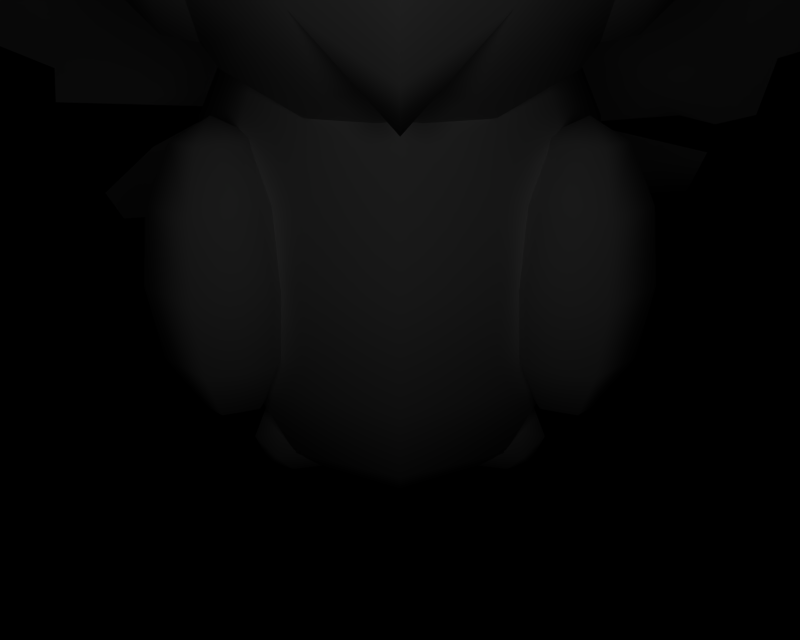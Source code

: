 # Source: BR_Shedinja.blend  (saved by Blender 2.66.1; exported with 4.5.12 LTS)
import bpy
from mathutils import Matrix  # noqa: F401  (used for matrix-valued properties, if any)

bpy.ops.wm.read_factory_settings(use_empty=True)
scene = bpy.context.scene
scene.name = '1'

# ---- collections
col_collection_1 = bpy.data.collections.new('Collection 1'); scene.collection.children.link(col_collection_1)

# ---- materials (node trees are filled in below, after node groups)
mat_mat_1 = bpy.data.materials.new('mat_1')
mat_mat_1.alpha_threshold = 0.0
mat_mat_1.specular_color = (0.5, 0.5, 0.5)
mat_mat_1.roughness = 0.5
mat_mat_0 = bpy.data.materials.new('mat_0')
mat_mat_0.alpha_threshold = 0.0
mat_mat_0.specular_color = (0.5, 0.5, 0.5)
mat_mat_0.roughness = 0.5
mat_mat_3 = bpy.data.materials.new('mat_3')
mat_mat_3.alpha_threshold = 0.0
mat_mat_3.specular_color = (0.5, 0.5, 0.5)
mat_mat_3.roughness = 0.5
mat_mat_2 = bpy.data.materials.new('mat_2')
mat_mat_2.alpha_threshold = 0.0
mat_mat_2.specular_color = (0.5, 0.5, 0.5)
mat_mat_2.roughness = 0.5
mat_mat_5 = bpy.data.materials.new('mat_5')
mat_mat_5.alpha_threshold = 0.0
mat_mat_5.specular_color = (0.5, 0.5, 0.5)
mat_mat_5.roughness = 0.5
mat_mat_4 = bpy.data.materials.new('mat_4')
mat_mat_4.alpha_threshold = 0.0
mat_mat_4.specular_color = (0.5, 0.5, 0.5)
mat_mat_4.roughness = 0.5

# ---- material node trees

# ---- cameras
cam_camera_001 = bpy.data.cameras.new('Camera.001')
cam_camera_001.passepartout_alpha = 0.2
cam_camera_001.clip_end = 100.0
cam_camera_001.lens = 35.0
cam_camera_001.sensor_width = 32.0
cam_camera_001.sensor_height = 18.0
cam_camera_001.show_passepartout = False
cam_camera_001.show_safe_areas = True
cam_camera_001.dof.focus_distance = 0.0
cam_camera_001.dof.aperture_fstop = 128.0

# ---- lights
light_lamp = bpy.data.lights.new('Lamp', 'POINT')
light_lamp.transmission_factor = 0.0
light_lamp.energy = 130.5
light_lamp.shadow_buffer_clip_start = 0.5
light_lamp.shadow_soft_size = 1.0
light_lamp.shadow_maximum_resolution = 0.006
light_lamp.use_absolute_resolution = True
light_lamp.cycles.use_multiple_importance_sampling = False

# ---- meshes
me_nukenin_mat_1 = bpy.data.meshes.new('nukenin_mat_1')
me_nukenin_mat_1.from_pydata([(-1.963, 6.667, 2.004), (-2.395, 5.94, 2.515), (-1.963, 6.156, 2.89), (-2.395, 6.235, 2.004), (-1.963, 6.156, 1.118), (-2.395, 5.94, 1.492), (-1.963, 5.133, 1.118), (-2.395, 5.349, 1.492), (-1.963, 4.621, 2.004), (-2.395, 5.054, 2.004), (-1.963, 5.133, 2.89), (-2.395, 5.349, 2.515), (2.395, 6.235, 2.004), (1.963, 6.156, 2.89), (2.395, 5.94, 2.515), (1.963, 6.667, 2.004), (2.395, 5.94, 1.492), (1.963, 6.156, 1.118), (2.395, 5.349, 1.492), (1.963, 5.133, 1.118), (2.395, 5.054, 2.004), (1.963, 4.621, 2.004), (2.395, 5.349, 2.515), (1.963, 5.133, 2.89), (-1.63, 5.641, 3.062), (-1.623, 5.115, 2.981), (-1.647, 4.802, 2.629), (-1.638, 4.56, 2.003), (-1.647, 4.802, 1.378), (-1.623, 5.115, 1.026), (-1.63, 5.641, 0.9451), (-1.623, 6.168, 1.026), (-1.647, 6.481, 1.378), (-1.638, 6.722, 2.003), (-1.647, 6.481, 2.629), (-1.623, 6.168, 2.981), (-2.553, 5.644, 2.004), (1.63, 5.641, 3.062), (1.623, 6.168, 2.981), (1.647, 6.481, 2.629), (1.638, 6.722, 2.003), (1.647, 6.481, 1.378), (1.623, 6.168, 1.026), (1.63, 5.641, 0.9451), (1.623, 5.115, 1.026), (1.647, 4.802, 1.378), (1.638, 4.56, 2.003), (1.647, 4.802, 2.629), (1.623, 5.115, 2.981), (2.553, 5.644, 2.004)], [], [(0, 1, 2), (0, 3, 1), (3, 0, 4), (4, 5, 3), (6, 5, 4), (6, 7, 5), (8, 7, 6), (8, 9, 7), (10, 9, 8), (10, 11, 9), (2, 11, 10), (2, 1, 11), (12, 13, 14), (12, 15, 13), (16, 15, 12), (16, 17, 15), (18, 17, 16), (18, 19, 17), (20, 19, 18), (20, 21, 19), (22, 21, 20), (22, 23, 21), (14, 23, 22), (14, 13, 23), (10, 24, 2), (10, 25, 24), (26, 25, 10), (10, 8, 26), (27, 26, 8), (8, 28, 27), (6, 28, 8), (6, 29, 28), (30, 29, 6), (6, 4, 30), (31, 30, 4), (4, 32, 31), (0, 32, 4), (0, 33, 32), (33, 0, 34), (0, 2, 34), (35, 34, 2), (2, 24, 35), (3, 36, 1), (3, 5, 36), (7, 36, 5), (7, 9, 36), (11, 36, 9), (11, 1, 36), (13, 37, 23), (13, 38, 37), (39, 38, 13), (13, 15, 39), (40, 39, 15), (15, 41, 40), (17, 41, 15), (17, 42, 41), (43, 42, 17), (17, 19, 43), (44, 43, 19), (19, 45, 44), (21, 45, 19), (21, 46, 45), (47, 46, 21), (21, 23, 47), (48, 47, 23), (23, 37, 48), (14, 49, 12), (14, 22, 49), (20, 49, 22), (20, 18, 49), (16, 49, 18), (16, 12, 49)])
me_nukenin_mat_1.polygons.foreach_set('use_smooth', [True] * 72)
_k = set([(24, 25), (24, 35), (25, 26), (26, 27), (27, 28), (28, 29), (29, 30), (30, 31), (31, 32), (32, 33), (33, 34), (34, 35), (37, 38), (37, 48), (38, 39), (39, 40), (40, 41), (41, 42), (42, 43), (43, 44), (44, 45), (45, 46), (46, 47), (47, 48)])
me_nukenin_mat_1.attributes.new('sharp_edge', 'BOOLEAN', 'EDGE').data.foreach_set('value', [ (min(e.vertices), max(e.vertices)) in _k for e in me_nukenin_mat_1.edges])
_uv = me_nukenin_mat_1.uv_layers.new(name='UVTex')
_uv.uv.foreach_set('vector', [0.5002, 0.9524, 0.716, 0.6316, 0.874, 0.7269, 0.5002, 0.9524, 0.5002, 0.7618, 0.716, 0.6316, 0.5002, 0.7618, 0.5002, 0.9524, 0.1264, 0.7269, 0.1264, 0.7269, 0.2844, 0.6316, 0.5002, 0.7618, 0.1264, 0.2759, 0.2844, 0.6316, 0.1264, 0.7269, 0.1264, 0.2759, 0.2844, 0.3712, 0.2844, 0.6316, 0.5002, 0.05037, 0.2844, 0.3712, 0.1264, 0.2759, 0.5002, 0.05037, 0.5002, 0.241, 0.2844, 0.3712, 0.874, 0.2759, 0.5002, 0.241, 0.5002, 0.05037, 0.874, 0.2759, 0.716, 0.3712, 0.5002, 0.241, 0.874, 0.7269, 0.716, 0.3712, 0.874, 0.2759, 0.874, 0.7269, 0.716, 0.6316, 0.716, 0.3712, 0.5002, 0.7618, 0.874, 0.7269, 0.716, 0.6316, 0.5002, 0.7618, 0.5002, 0.9524, 0.874, 0.7269, 0.2844, 0.6316, 0.5002, 0.9524, 0.5002, 0.7618, 0.2844, 0.6316, 0.1264, 0.7269, 0.5002, 0.9524, 0.2844, 0.3712, 0.1264, 0.7269, 0.2844, 0.6316, 0.2844, 0.3712, 0.1264, 0.2759, 0.1264, 0.7269, 0.5002, 0.241, 0.1264, 0.2759, 0.2844, 0.3712, 0.5002, 0.241, 0.5002, 0.05037, 0.1264, 0.2759, 0.716, 0.3712, 0.5002, 0.05037, 0.5002, 0.241, 0.716, 0.3712, 0.874, 0.2759, 0.5002, 0.05037, 0.716, 0.6316, 0.874, 0.2759, 0.716, 0.3712, 0.716, 0.6316, 0.874, 0.7269, 0.874, 0.2759, 0.874, 0.2759, 0.9442, 0.5067, 0.874, 0.7269, 0.874, 0.2759, 0.9282, 0.1253, 0.9442, 0.5067, 0.764, 0.1298, 0.9282, 0.1253, 0.874, 0.2759, 0.874, 0.2759, 0.5002, 0.05037, 0.764, 0.1298, 0.5, 0.02348, 0.764, 0.1298, 0.5002, 0.05037, 0.5002, 0.05037, 0.236, 0.1298, 0.5, 0.02348, 0.1264, 0.2759, 0.236, 0.1298, 0.5002, 0.05037, 0.1264, 0.2759, 0.08747, 0.2678, 0.236, 0.1298, 0.05348, 0.5, 0.08747, 0.2678, 0.1264, 0.2759, 0.1264, 0.2759, 0.1264, 0.7269, 0.05348, 0.5, 0.08747, 0.7323, 0.05348, 0.5, 0.1264, 0.7269, 0.1264, 0.7269, 0.236, 0.8703, 0.08747, 0.7323, 0.5002, 0.9524, 0.236, 0.8703, 0.1264, 0.7269, 0.5002, 0.9524, 0.5, 0.9766, 0.236, 0.8703, 0.5, 0.9766, 0.5002, 0.9524, 0.764, 0.8703, 0.5002, 0.9524, 0.874, 0.7269, 0.764, 0.8703, 0.9282, 0.8748, 0.764, 0.8703, 0.874, 0.7269, 0.874, 0.7269, 0.9442, 0.5067, 0.9282, 0.8748, 0.5002, 0.7618, 0.5002, 0.5014, 0.716, 0.6316, 0.5002, 0.7618, 0.2844, 0.6316, 0.5002, 0.5014, 0.2844, 0.3712, 0.5002, 0.5014, 0.2844, 0.6316, 0.2844, 0.3712, 0.5002, 0.241, 0.5002, 0.5014, 0.716, 0.3712, 0.5002, 0.5014, 0.5002, 0.241, 0.716, 0.3712, 0.716, 0.6316, 0.5002, 0.5014, 0.874, 0.7269, 0.9442, 0.5067, 0.874, 0.2759, 0.874, 0.7269, 0.9282, 0.8748, 0.9442, 0.5067, 0.764, 0.8703, 0.9282, 0.8748, 0.874, 0.7269, 0.874, 0.7269, 0.5002, 0.9524, 0.764, 0.8703, 0.5, 0.9766, 0.764, 0.8703, 0.5002, 0.9524, 0.5002, 0.9524, 0.236, 0.8703, 0.5, 0.9766, 0.1264, 0.7269, 0.236, 0.8703, 0.5002, 0.9524, 0.1264, 0.7269, 0.08747, 0.7323, 0.236, 0.8703, 0.05348, 0.5, 0.08747, 0.7323, 0.1264, 0.7269, 0.1264, 0.7269, 0.1264, 0.2759, 0.05348, 0.5, 0.08747, 0.2678, 0.05348, 0.5, 0.1264, 0.2759, 0.1264, 0.2759, 0.236, 0.1298, 0.08747, 0.2678, 0.5002, 0.05037, 0.236, 0.1298, 0.1264, 0.2759, 0.5002, 0.05037, 0.5, 0.02348, 0.236, 0.1298, 0.764, 0.1298, 0.5, 0.02348, 0.5002, 0.05037, 0.5002, 0.05037, 0.874, 0.2759, 0.764, 0.1298, 0.9282, 0.1253, 0.764, 0.1298, 0.874, 0.2759, 0.874, 0.2759, 0.9442, 0.5067, 0.9282, 0.1253, 0.716, 0.6316, 0.5002, 0.5014, 0.5002, 0.7618, 0.716, 0.6316, 0.716, 0.3712, 0.5002, 0.5014, 0.5002, 0.241, 0.5002, 0.5014, 0.716, 0.3712, 0.5002, 0.241, 0.2844, 0.3712, 0.5002, 0.5014, 0.2844, 0.6316, 0.5002, 0.5014, 0.2844, 0.3712, 0.2844, 0.6316, 0.5002, 0.7618, 0.5002, 0.5014])
me_nukenin_mat_1.materials.append(mat_mat_1)
me_nukenin_mat_1.use_remesh_preserve_volume = False
me_nukenin_mat_1.use_remesh_preserve_attributes = False
me_nukenin_mat_1.use_mirror_vertex_groups = False
me_nukenin_mat_1.update()
me_nukenin_mat_0 = bpy.data.meshes.new('nukenin_mat_0')
me_nukenin_mat_0.from_pydata([(-1.08, 5.649, -0.1305), (-1.996, 4.326, 0.4634), (-1.527, 5.21, 0.8562), (-1.411, 4.9, -0.8259), (-1.255, 5.74, -0.3349), (-1.421, 5.019, -1.093), (0.0, 3.515, 2.287), (-1.08, 4.771, 1.843), (-1.411, 3.753, 1.753), (0.0, 4.589, 2.252), (1.411, 3.753, 1.753), (1.08, 4.771, 1.843), (1.996, 4.326, 0.4634), (1.527, 5.21, 0.8562), (1.411, 4.9, -0.8259), (1.08, 5.649, -0.1305), (1.421, 5.019, -1.093), (1.255, 5.74, -0.3349), (0.0, 2.407, 1.974), (-1.527, 2.664, 1.396), (-2.16, 3.285, 0.0), (-1.527, 3.905, -1.396), (0.0, 1.432, 1.36), (-1.411, 1.669, 0.8259), (-1.996, 2.243, -0.4634), (-1.411, 2.816, -1.753), (0.0, 0.739, 0.5393), (-1.08, 0.9208, 0.1305), (-1.527, 1.36, -0.8562), (-1.08, 1.799, -1.843), (0.0, 3.054, -2.287), (0.0, 1.98, -2.252), (1.411, 2.816, -1.753), (1.08, 1.799, -1.843), (1.996, 2.243, -0.4634), (1.527, 1.36, -0.8562), (1.411, 1.669, 0.8259), (1.08, 0.9208, 0.1305), (0.0, 0.4337, -0.3635), (-0.5845, 0.5321, -0.5847), (-0.8266, 0.7696, -1.119), (-0.5845, 1.007, -1.653), (0.0, 1.106, -1.874), (0.5845, 1.007, -1.653), (0.8266, 0.7696, -1.119), (0.5845, 0.5321, -0.5847), (1.527, 2.664, 1.396), (2.16, 3.285, 0.0), (1.527, 3.905, -1.396), (-0.5845, 6.037, 0.5847), (-0.2922, 6.12, 0.3999), (0.0, 6.414, 0.1888), (0.5845, 6.037, 0.5847), (0.2922, 6.12, 0.3999), (0.0, 6.414, 0.1888), (1.14, 4.034, -1.685), (0.0, 3.47, -2.301), (-1.14, 4.034, -1.685), (0.0, 3.6, -2.144), (0.0, 0.5624, -1.211), (-1.161, 1.027, -0.5293), (-1.326, 0.8883, -0.3909), (-1.301, 1.139, -0.3761), (-1.015, 0.901, -0.6126), (-1.102, 0.6524, -0.4626), (-1.383, 0.7893, -0.1595), (-1.139, 0.7084, -0.136), (-1.27, 0.8543, 0.06309), (-0.9725, 0.8487, 0.03499), (-1.087, 0.9609, 0.1881), (-1.204, 1.159, 0.2655), (-1.494, 1.09, 0.1347), (-1.337, 1.462, 0.2817), (-1.364, 1.344, 0.002369), (-1.457, 1.034, -0.1918), (-1.353, 1.251, -0.223), (-0.7861, 0.6945, -0.6321), (-0.8041, 0.7125, -0.3453), (-0.8394, 0.7364, -0.1852), (1.353, 1.251, -0.223), (1.457, 1.034, -0.1918), (1.301, 1.139, -0.3761), (1.364, 1.344, 0.002369), (1.494, 1.09, 0.1347), (1.383, 0.7893, -0.1595), (1.27, 0.8543, 0.06309), (1.139, 0.7084, -0.136), (0.9725, 0.8487, 0.03499), (0.8394, 0.7364, -0.1852), (0.8041, 0.7125, -0.3453), (1.102, 0.6524, -0.4626), (0.7861, 0.6945, -0.6321), (1.015, 0.901, -0.6126), (1.326, 0.8883, -0.3909), (1.161, 1.027, -0.5293), (1.337, 1.462, 0.2817), (1.204, 1.159, 0.2655), (1.087, 0.9609, 0.1881)], [], [(0, 1, 2), (0, 3, 1), (3, 0, 4), (4, 5, 3), (6, 7, 8), (6, 9, 7), (10, 9, 6), (10, 11, 9), (12, 11, 10), (12, 13, 11), (14, 13, 12), (14, 15, 13), (16, 15, 14), (16, 17, 15), (8, 18, 6), (8, 19, 18), (1, 19, 8), (1, 20, 19), (3, 20, 1), (3, 21, 20), (19, 22, 18), (19, 23, 22), (20, 23, 19), (20, 24, 23), (21, 24, 20), (21, 25, 24), (23, 26, 22), (23, 27, 26), (24, 27, 23), (24, 28, 27), (25, 28, 24), (25, 29, 28), (30, 29, 25), (30, 31, 29), (32, 31, 30), (32, 33, 31), (34, 33, 32), (34, 35, 33), (36, 35, 34), (36, 37, 35), (22, 37, 36), (22, 26, 37), (27, 38, 26), (27, 39, 38), (28, 39, 27), (28, 40, 39), (29, 40, 28), (29, 41, 40), (31, 41, 29), (31, 42, 41), (33, 42, 31), (33, 43, 42), (35, 43, 33), (35, 44, 43), (37, 44, 35), (37, 45, 44), (26, 45, 37), (26, 38, 45), (8, 7, 2), (1, 8, 2), (18, 10, 6), (18, 46, 10), (22, 46, 18), (22, 36, 46), (47, 14, 12), (47, 48, 14), (34, 48, 47), (34, 32, 48), (46, 12, 10), (46, 47, 12), (36, 47, 46), (36, 34, 47), (49, 0, 2), (4, 0, 49), (4, 49, 50), (50, 51, 4), (15, 52, 13), (15, 17, 52), (53, 52, 17), (17, 54, 53), (48, 16, 14), (48, 55, 16), (32, 55, 48), (32, 56, 55), (30, 56, 32), (30, 25, 56), (57, 56, 25), (57, 58, 56), (55, 56, 58), (21, 57, 25), (21, 5, 57), (3, 5, 21), (39, 59, 38), (39, 40, 59), (41, 59, 40), (41, 42, 59), (43, 59, 42), (43, 44, 59), (45, 59, 44), (45, 38, 59), (60, 61, 62), (60, 63, 61), (64, 61, 63), (64, 65, 61), (66, 65, 64), (66, 67, 65), (68, 67, 66), (68, 69, 67), (70, 67, 69), (70, 71, 67), (72, 71, 70), (72, 73, 71), (74, 71, 73), (74, 65, 71), (61, 65, 74), (74, 62, 61), (75, 62, 74), (74, 73, 75), (71, 65, 67), (76, 64, 63), (76, 77, 64), (66, 64, 77), (77, 78, 66), (68, 66, 78), (79, 80, 81), (79, 82, 80), (83, 80, 82), (83, 84, 80), (85, 84, 83), (85, 86, 84), (87, 86, 85), (87, 88, 86), (89, 86, 88), (89, 90, 86), (91, 90, 89), (91, 92, 90), (93, 90, 92), (93, 84, 90), (80, 84, 93), (93, 81, 80), (94, 81, 93), (93, 92, 94), (90, 84, 86), (95, 83, 82), (95, 96, 83), (85, 83, 96), (96, 97, 85), (87, 85, 97)])
me_nukenin_mat_0.polygons.foreach_set('use_smooth', [True] * 148)
_k = set([(2, 7), (2, 49), (4, 5), (4, 51), (5, 57), (7, 9), (9, 11), (11, 13), (13, 52), (16, 17), (16, 55), (17, 54), (49, 50), (50, 51), (52, 53), (53, 54), (55, 58), (57, 58), (60, 62), (60, 63), (62, 75), (63, 76), (68, 69), (68, 78), (69, 70), (70, 72), (72, 73), (73, 75), (76, 77), (77, 78), (79, 81), (79, 82), (81, 94), (82, 95), (87, 88), (87, 97), (88, 89), (89, 91), (91, 92), (92, 94), (95, 96), (96, 97)])
me_nukenin_mat_0.attributes.new('sharp_edge', 'BOOLEAN', 'EDGE').data.foreach_set('value', [ (min(e.vertices), max(e.vertices)) in _k for e in me_nukenin_mat_0.edges])
_uv = me_nukenin_mat_0.uv_layers.new(name='UVTex')
_uv.uv.foreach_set('vector', [0.4976, 0.8719, 0.6207, 0.6509, 0.7021, 0.7986, 0.4976, 0.8719, 0.3534, 0.7468, 0.6207, 0.6509, 0.3534, 0.7468, 0.4976, 0.8719, 0.3927, 0.895, 0.3927, 0.895, 0.2615, 0.7415, 0.3534, 0.7468, 0.9986, 0.5153, 0.9067, 0.7252, 0.8879, 0.555, 0.9986, 0.5153, 0.9914, 0.6948, 0.9067, 0.7252, 0.8879, 0.555, 0.9914, 0.6948, 0.9986, 0.5153, 0.8879, 0.555, 0.9067, 0.7252, 0.9914, 0.6948, 0.6207, 0.6509, 0.9067, 0.7252, 0.8879, 0.555, 0.6207, 0.6509, 0.7021, 0.7986, 0.9067, 0.7252, 0.3534, 0.7468, 0.7021, 0.7986, 0.6207, 0.6509, 0.3534, 0.7468, 0.4976, 0.8719, 0.7021, 0.7986, 0.2615, 0.7415, 0.4976, 0.8719, 0.3534, 0.7468, 0.2615, 0.7415, 0.3927, 0.895, 0.4976, 0.8719, 0.8879, 0.555, 0.9337, 0.3299, 0.9986, 0.5153, 0.8879, 0.555, 0.8139, 0.3729, 0.9337, 0.3299, 0.6207, 0.6509, 0.8139, 0.3729, 0.8879, 0.555, 0.6207, 0.6509, 0.5246, 0.4767, 0.8139, 0.3729, 0.3534, 0.7468, 0.5246, 0.4767, 0.6207, 0.6509, 0.3534, 0.7468, 0.2354, 0.5805, 0.5246, 0.4767, 0.8139, 0.3729, 0.8065, 0.1669, 0.9337, 0.3299, 0.8139, 0.3729, 0.6958, 0.2066, 0.8065, 0.1669, 0.5246, 0.4767, 0.6958, 0.2066, 0.8139, 0.3729, 0.5246, 0.4767, 0.4286, 0.3025, 0.6958, 0.2066, 0.2354, 0.5805, 0.4286, 0.3025, 0.5246, 0.4767, 0.2354, 0.5805, 0.1613, 0.3984, 0.4286, 0.3025, 0.6958, 0.2066, 0.6364, 0.05105, 0.8065, 0.1669, 0.6958, 0.2066, 0.5517, 0.08145, 0.6364, 0.05105, 0.4286, 0.3025, 0.5517, 0.08145, 0.6958, 0.2066, 0.4286, 0.3025, 0.3471, 0.1548, 0.5517, 0.08145, 0.1613, 0.3984, 0.3471, 0.1548, 0.4286, 0.3025, 0.1613, 0.3984, 0.1426, 0.2282, 0.3471, 0.1548, 0.05062, 0.4381, 0.1426, 0.2282, 0.1613, 0.3984, 0.05062, 0.4381, 0.05786, 0.2586, 0.1426, 0.2282, 0.1613, 0.3984, 0.05786, 0.2586, 0.05062, 0.4381, 0.1613, 0.3984, 0.1426, 0.2282, 0.05786, 0.2586, 0.4286, 0.3025, 0.1426, 0.2282, 0.1613, 0.3984, 0.4286, 0.3025, 0.3471, 0.1548, 0.1426, 0.2282, 0.6958, 0.2066, 0.3471, 0.1548, 0.4286, 0.3025, 0.6958, 0.2066, 0.5517, 0.08145, 0.3471, 0.1548, 0.8065, 0.1669, 0.5517, 0.08145, 0.6958, 0.2066, 0.8065, 0.1669, 0.6364, 0.05105, 0.5517, 0.08145, 0.5517, 0.08145, 0.4493, 0.0, 0.6364, 0.05105, 0.5517, 0.08145, 0.4034, 0.01645, 0.4493, 0.0, 0.3471, 0.1548, 0.4034, 0.01645, 0.5517, 0.08145, 0.3471, 0.1548, 0.2927, 0.05617, 0.4034, 0.01645, 0.1426, 0.2282, 0.2927, 0.05617, 0.3471, 0.1548, 0.1426, 0.2282, 0.182, 0.09589, 0.2927, 0.05617, 0.05786, 0.2586, 0.182, 0.09589, 0.1426, 0.2282, 0.05786, 0.2586, 0.1362, 0.1123, 0.182, 0.09589, 0.1426, 0.2282, 0.1362, 0.1123, 0.05786, 0.2586, 0.1426, 0.2282, 0.182, 0.09589, 0.1362, 0.1123, 0.3471, 0.1548, 0.182, 0.09589, 0.1426, 0.2282, 0.3471, 0.1548, 0.2927, 0.05617, 0.182, 0.09589, 0.5517, 0.08145, 0.2927, 0.05617, 0.3471, 0.1548, 0.5517, 0.08145, 0.4034, 0.01645, 0.2927, 0.05617, 0.6364, 0.05105, 0.4034, 0.01645, 0.5517, 0.08145, 0.6364, 0.05105, 0.4493, 0.0, 0.4034, 0.01645, 0.8879, 0.555, 0.9067, 0.7252, 0.7021, 0.7986, 0.6207, 0.6509, 0.8879, 0.555, 0.7021, 0.7986, 0.9337, 0.3299, 0.8879, 0.555, 0.9986, 0.5153, 0.9337, 0.3299, 0.8139, 0.3729, 0.8879, 0.555, 0.8065, 0.1669, 0.8139, 0.3729, 0.9337, 0.3299, 0.8065, 0.1669, 0.6958, 0.2066, 0.8139, 0.3729, 0.5246, 0.4767, 0.3534, 0.7468, 0.6207, 0.6509, 0.5246, 0.4767, 0.2354, 0.5805, 0.3534, 0.7468, 0.4286, 0.3025, 0.2354, 0.5805, 0.5246, 0.4767, 0.4286, 0.3025, 0.1613, 0.3984, 0.2354, 0.5805, 0.8139, 0.3729, 0.6207, 0.6509, 0.8879, 0.555, 0.8139, 0.3729, 0.5246, 0.4767, 0.6207, 0.6509, 0.6958, 0.2066, 0.5246, 0.4767, 0.8139, 0.3729, 0.6958, 0.2066, 0.4286, 0.3025, 0.5246, 0.4767, 0.6458, 0.9369, 0.4976, 0.8719, 0.7021, 0.7986, 0.3927, 0.895, 0.4976, 0.8719, 0.6458, 0.9369, 0.6075, 0.9507, 0.3927, 0.895, 0.6458, 0.9369, 0.6075, 0.9507, 0.5638, 1.0, 0.3927, 0.895, 0.4976, 0.8719, 0.6458, 0.9369, 0.7021, 0.7986, 0.4976, 0.8719, 0.3927, 0.895, 0.6458, 0.9369, 0.6075, 0.9507, 0.6458, 0.9369, 0.3927, 0.895, 0.3927, 0.895, 0.5638, 1.0, 0.6075, 0.9507, 0.2354, 0.5805, 0.2615, 0.7415, 0.3534, 0.7468, 0.2354, 0.5805, 0.1754, 0.602, 0.2615, 0.7415, 0.1613, 0.3984, 0.1754, 0.602, 0.2354, 0.5805, 0.1613, 0.3984, 0.04757, 0.5076, 0.1754, 0.602, 0.05062, 0.4381, 0.04757, 0.5076, 0.1613, 0.3984, 0.05062, 0.4381, 0.1613, 0.3984, 0.04757, 0.5076, 0.1754, 0.602, 0.04757, 0.5076, 0.1613, 0.3984, 0.1754, 0.602, 0.03595, 0.5478, 0.04757, 0.5076, 0.1754, 0.602, 0.04757, 0.5076, 0.03595, 0.5478, 0.2354, 0.5805, 0.1754, 0.602, 0.1613, 0.3984, 0.2354, 0.5805, 0.2615, 0.7415, 0.1754, 0.602, 0.3534, 0.7468, 0.2615, 0.7415, 0.2354, 0.5805, 0.4034, 0.01645, 0.2736, 0.02152, 0.4493, 0.0, 0.4034, 0.01645, 0.2927, 0.05617, 0.2736, 0.02152, 0.182, 0.09589, 0.2736, 0.02152, 0.2927, 0.05617, 0.182, 0.09589, 0.1362, 0.1123, 0.2736, 0.02152, 0.182, 0.09589, 0.2736, 0.02152, 0.1362, 0.1123, 0.182, 0.09589, 0.2927, 0.05617, 0.2736, 0.02152, 0.4034, 0.01645, 0.2736, 0.02152, 0.2927, 0.05617, 0.4034, 0.01645, 0.4493, 0.0, 0.2736, 0.02152, 0.4149, 0.09912, 0.4436, 0.076, 0.4467, 0.1179, 0.4149, 0.09912, 0.3976, 0.07814, 0.4436, 0.076, 0.4287, 0.03657, 0.4436, 0.076, 0.3976, 0.07814, 0.4287, 0.03657, 0.4916, 0.05946, 0.4436, 0.076, 0.4964, 0.04593, 0.4916, 0.05946, 0.4287, 0.03657, 0.4964, 0.04593, 0.5377, 0.07033, 0.4916, 0.05946, 0.5319, 0.06938, 0.5377, 0.07033, 0.4964, 0.04593, 0.5319, 0.06938, 0.5636, 0.08815, 0.5377, 0.07033, 0.5797, 0.1212, 0.5377, 0.07033, 0.5636, 0.08815, 0.5797, 0.1212, 0.5526, 0.1098, 0.5377, 0.07033, 0.583, 0.1719, 0.5526, 0.1098, 0.5797, 0.1212, 0.583, 0.1719, 0.5251, 0.1523, 0.5526, 0.1098, 0.4849, 0.1004, 0.5526, 0.1098, 0.5251, 0.1523, 0.4849, 0.1004, 0.4916, 0.05946, 0.5526, 0.1098, 0.4436, 0.076, 0.4916, 0.05946, 0.4849, 0.1004, 0.4849, 0.1004, 0.4467, 0.1179, 0.4436, 0.076, 0.4784, 0.1367, 0.4467, 0.1179, 0.4849, 0.1004, 0.4849, 0.1004, 0.5251, 0.1523, 0.4784, 0.1367, 0.5526, 0.1098, 0.4916, 0.05946, 0.5377, 0.07033, 0.3936, 0.04361, 0.4287, 0.03657, 0.3976, 0.07814, 0.3936, 0.04361, 0.453, 0.04661, 0.4287, 0.03657, 0.4964, 0.04593, 0.4287, 0.03657, 0.453, 0.04661, 0.453, 0.04661, 0.5001, 0.05062, 0.4964, 0.04593, 0.5319, 0.06938, 0.4964, 0.04593, 0.5001, 0.05062, 0.4784, 0.1367, 0.4849, 0.1004, 0.4467, 0.1179, 0.4784, 0.1367, 0.5251, 0.1523, 0.4849, 0.1004, 0.5526, 0.1098, 0.4849, 0.1004, 0.5251, 0.1523, 0.5526, 0.1098, 0.4916, 0.05946, 0.4849, 0.1004, 0.5377, 0.07033, 0.4916, 0.05946, 0.5526, 0.1098, 0.5377, 0.07033, 0.4964, 0.04593, 0.4916, 0.05946, 0.5319, 0.06938, 0.4964, 0.04593, 0.5377, 0.07033, 0.5319, 0.06938, 0.5001, 0.05062, 0.4964, 0.04593, 0.453, 0.04661, 0.4964, 0.04593, 0.5001, 0.05062, 0.453, 0.04661, 0.4287, 0.03657, 0.4964, 0.04593, 0.3936, 0.04361, 0.4287, 0.03657, 0.453, 0.04661, 0.3936, 0.04361, 0.3976, 0.07814, 0.4287, 0.03657, 0.4436, 0.076, 0.4287, 0.03657, 0.3976, 0.07814, 0.4436, 0.076, 0.4916, 0.05946, 0.4287, 0.03657, 0.4849, 0.1004, 0.4916, 0.05946, 0.4436, 0.076, 0.4436, 0.076, 0.4467, 0.1179, 0.4849, 0.1004, 0.4149, 0.09912, 0.4467, 0.1179, 0.4436, 0.076, 0.4436, 0.076, 0.3976, 0.07814, 0.4149, 0.09912, 0.4287, 0.03657, 0.4916, 0.05946, 0.4964, 0.04593, 0.583, 0.1719, 0.5526, 0.1098, 0.5251, 0.1523, 0.583, 0.1719, 0.5797, 0.1212, 0.5526, 0.1098, 0.5377, 0.07033, 0.5526, 0.1098, 0.5797, 0.1212, 0.5797, 0.1212, 0.5636, 0.08815, 0.5377, 0.07033, 0.5319, 0.06938, 0.5377, 0.07033, 0.5636, 0.08815])
me_nukenin_mat_0.materials.append(mat_mat_0)
me_nukenin_mat_0.use_remesh_preserve_volume = False
me_nukenin_mat_0.use_remesh_preserve_attributes = False
me_nukenin_mat_0.use_mirror_vertex_groups = False
me_nukenin_mat_0.update()
me_nukenin_mat_3 = bpy.data.meshes.new('nukenin_mat_3')
me_nukenin_mat_3.from_pydata([(-0.702, 4.939, 3.802), (-1.447, 5.641, 3.48), (-1.337, 4.939, 3.371), (-0.7598, 5.641, 3.944), (0.0, 4.939, 4.153), (0.0, 5.641, 4.243), (-1.337, 6.344, 3.371), (-0.702, 6.344, 3.802), (0.0, 6.344, 4.082), (-1.023, 6.939, 3.059), (-0.5373, 6.939, 3.399), (0.0, 6.939, 3.623), (-1.364, 6.344, 0.6997), (-0.7827, 5.641, 0.1978), (-1.477, 5.641, 0.5923), (-0.7231, 6.344, 0.3352), (-1.044, 6.939, 1.006), (-0.5535, 6.939, 0.7267), (0.0, 6.344, 0.1597), (0.0, 6.939, 0.5923), (0.0, 5.641, 0.007736), (1.447, 5.641, 3.48), (0.702, 4.939, 3.802), (1.337, 4.939, 3.371), (0.7598, 5.641, 3.944), (1.337, 6.344, 3.371), (0.702, 6.344, 3.802), (1.023, 6.939, 3.059), (0.5373, 6.939, 3.399), (0.0, 6.344, 4.082), (0.0, 6.939, 3.623), (0.0, 5.641, 4.243), (0.0, 4.939, 4.153), (0.7827, 5.641, 0.1978), (1.364, 6.344, 0.6997), (1.477, 5.641, 0.5923), (0.7231, 6.344, 0.3352), (1.044, 6.939, 1.006), (0.5535, 6.939, 0.7267), (0.0, 7.337, 2.878), (-0.6421, 7.337, 2.544), (-0.4555, 7.444, 2.003), (0.0, 7.477, 2.003), (0.4555, 7.444, 2.003), (0.0, 7.337, 1.24), (0.6421, 7.337, 1.463), (1.237, 7.198, 2.003), (1.477, 6.939, 2.003), (1.638, 6.722, 2.003), (1.647, 6.481, 2.629), (1.623, 6.168, 2.981), (1.63, 5.641, 3.062), (1.623, 5.115, 2.981), (1.647, 4.802, 2.629), (1.023, 4.343, 3.059), (0.7532, 4.343, 3.399), (0.5539, 3.946, 2.592), (0.0, 3.946, 2.878), (0.0, 3.806, 2.003), (-0.5539, 3.946, 2.592), (-0.7993, 3.946, 2.003), (-1.477, 4.343, 2.003), (-1.044, 4.343, 1.006), (-1.638, 4.56, 2.003), (-1.647, 4.802, 1.378), (-1.364, 5.201, 0.6997), (-1.623, 5.115, 1.026), (-1.63, 5.641, 0.9451), (-1.623, 6.168, 1.026), (-1.647, 6.481, 1.378), (-1.638, 6.722, 2.003), (-1.477, 6.939, 2.003), (-1.237, 7.198, 2.003), (-0.6421, 7.337, 1.463), (0.6421, 7.337, 2.544), (-1.647, 6.481, 2.629), (-1.623, 6.168, 2.981), (-1.63, 5.641, 3.062), (-1.623, 5.115, 2.981), (-1.647, 4.802, 2.629), (-1.023, 4.343, 3.059), (-0.7532, 4.343, 3.399), (0.001314, 3.591, 2.951), (0.001314, 3.825, 3.426), (0.001314, 4.334, 3.8), (0.001314, 3.591, 2.951), (0.001314, 3.825, 3.426), (0.001314, 4.334, 3.8), (0.7993, 3.946, 2.003), (1.477, 4.343, 2.003), (1.044, 4.343, 1.006), (1.638, 4.56, 2.003), (1.647, 4.802, 1.378), (1.364, 5.201, 0.6997), (1.623, 5.115, 1.026), (1.63, 5.641, 0.9451), (1.623, 6.168, 1.026), (1.647, 6.481, 1.378)], [], [(0, 1, 2), (0, 3, 1), (3, 0, 4), (4, 5, 3), (3, 6, 1), (3, 7, 6), (5, 7, 3), (5, 8, 7), (7, 9, 6), (7, 10, 9), (8, 10, 7), (8, 11, 10), (12, 13, 14), (12, 15, 13), (16, 15, 12), (16, 17, 15), (18, 17, 19), (18, 15, 17), (20, 15, 18), (20, 13, 15), (21, 22, 23), (21, 24, 22), (25, 24, 21), (25, 26, 24), (27, 26, 25), (27, 28, 26), (29, 28, 30), (29, 26, 28), (31, 26, 29), (31, 24, 26), (32, 24, 31), (32, 22, 24), (33, 34, 35), (33, 36, 34), (20, 36, 33), (20, 18, 36), (36, 37, 34), (36, 38, 37), (18, 38, 36), (18, 19, 38), (39, 10, 11), (39, 40, 10), (41, 40, 39), (39, 42, 41), (43, 42, 39), (43, 44, 42), (45, 44, 43), (45, 38, 44), (37, 38, 45), (45, 46, 37), (47, 37, 46), (47, 48, 37), (27, 48, 47), (27, 49, 48), (25, 49, 27), (25, 50, 49), (21, 50, 25), (21, 51, 50), (52, 51, 21), (21, 23, 52), (53, 52, 23), (23, 54, 53), (55, 54, 23), (55, 56, 54), (57, 56, 55), (57, 58, 56), (59, 58, 57), (59, 60, 58), (61, 60, 59), (61, 62, 60), (63, 62, 61), (63, 64, 62), (65, 62, 64), (64, 66, 65), (67, 65, 66), (67, 14, 65), (12, 14, 67), (67, 68, 12), (69, 12, 68), (69, 16, 12), (70, 16, 69), (70, 71, 16), (9, 71, 70), (9, 72, 71), (40, 72, 9), (9, 10, 40), (65, 14, 13), (72, 16, 71), (72, 73, 16), (17, 16, 73), (73, 44, 17), (41, 44, 73), (41, 42, 44), (46, 27, 47), (46, 74, 27), (28, 27, 74), (74, 39, 28), (43, 39, 74), (39, 30, 28), (44, 19, 17), (44, 38, 19), (75, 9, 70), (75, 6, 9), (76, 6, 75), (76, 1, 6), (77, 1, 76), (77, 78, 1), (2, 1, 78), (78, 79, 2), (80, 2, 79), (80, 81, 2), (59, 81, 80), (59, 57, 81), (82, 81, 57), (82, 83, 81), (0, 81, 83), (0, 2, 81), (80, 61, 59), (80, 63, 61), (79, 63, 80), (84, 0, 83), (4, 0, 84), (55, 85, 57), (55, 86, 85), (22, 86, 55), (22, 87, 86), (32, 87, 22), (23, 22, 55), (88, 56, 58), (88, 89, 56), (90, 89, 88), (90, 91, 89), (92, 91, 90), (90, 93, 92), (94, 92, 93), (93, 95, 94), (35, 95, 93), (35, 34, 95), (96, 95, 34), (34, 97, 96), (37, 97, 34), (37, 48, 97), (33, 35, 93), (89, 54, 56), (89, 91, 54), (53, 54, 91)])
me_nukenin_mat_3.polygons.foreach_set('use_smooth', [True] * 146)
_k = set([(4, 5), (4, 84), (5, 8), (8, 11), (11, 39), (13, 20), (13, 65), (20, 33), (29, 30), (29, 31), (30, 39), (31, 32), (32, 87), (33, 93), (40, 41), (40, 72), (41, 73), (43, 45), (43, 74), (45, 46), (46, 74), (48, 49), (48, 97), (49, 50), (50, 51), (51, 52), (52, 53), (53, 91), (57, 82), (57, 85), (58, 60), (58, 88), (60, 62), (62, 65), (63, 64), (63, 79), (64, 66), (66, 67), (67, 68), (68, 69), (69, 70), (70, 75), (72, 73), (75, 76), (76, 77), (77, 78), (78, 79), (82, 83), (83, 84), (85, 86), (86, 87), (88, 90), (90, 93), (91, 92), (92, 94), (94, 95), (95, 96), (96, 97)])
me_nukenin_mat_3.attributes.new('sharp_edge', 'BOOLEAN', 'EDGE').data.foreach_set('value', [ (min(e.vertices), max(e.vertices)) in _k for e in me_nukenin_mat_3.edges])
_uv = me_nukenin_mat_3.uv_layers.new(name='UVTex')
_uv.uv.foreach_set('vector', [-2.065, 0.1704, -4.794, 0.4569, -4.391, 0.1704, -2.065, 0.1704, -2.277, 0.4569, -4.794, 0.4569, -2.277, 0.4569, -2.065, 0.1704, 0.5061, 0.1704, 0.5061, 0.1704, 0.5061, 0.4569, -2.277, 0.4569, -2.277, 0.4569, -4.391, 0.7435, -4.794, 0.4569, -2.277, 0.4569, -2.065, 0.7435, -4.391, 0.7435, 0.5061, 0.4569, -2.065, 0.7435, -2.277, 0.4569, 0.5061, 0.4569, 0.5061, 0.7435, -2.065, 0.7435, -2.065, 0.7435, -3.242, 0.9864, -4.391, 0.7435, -2.065, 0.7435, -1.462, 0.9864, -3.242, 0.9864, 0.5061, 0.7435, -1.462, 0.9864, -2.065, 0.7435, 0.5061, 0.7435, 0.5061, 0.9864, -1.462, 0.9864, -4.491, 0.7435, -2.361, 0.4569, -4.903, 0.4569, -4.491, 0.7435, -2.142, 0.7435, -2.361, 0.4569, -3.318, 0.9864, -2.142, 0.7435, -4.491, 0.7435, -3.318, 0.9864, -1.521, 0.9864, -2.142, 0.7435, 0.5061, 0.7435, -1.521, 0.9864, 0.5061, 0.9864, 0.5061, 0.7435, -2.142, 0.7435, -1.521, 0.9864, 0.5061, 0.4569, -2.142, 0.7435, 0.5061, 0.7435, 0.5061, 0.4569, -2.361, 0.4569, -2.142, 0.7435, 5.807, 0.4569, 3.077, 0.1704, 5.403, 0.1704, 5.807, 0.4569, 3.289, 0.4569, 3.077, 0.1704, 5.403, 0.7435, 3.289, 0.4569, 5.807, 0.4569, 5.403, 0.7435, 3.077, 0.7435, 3.289, 0.4569, 4.254, 0.9864, 3.077, 0.7435, 5.403, 0.7435, 4.254, 0.9864, 2.474, 0.9864, 3.077, 0.7435, 0.5061, 0.7435, 2.474, 0.9864, 0.5061, 0.9864, 0.5061, 0.7435, 3.077, 0.7435, 2.474, 0.9864, 0.5061, 0.4569, 3.077, 0.7435, 0.5061, 0.7435, 0.5061, 0.4569, 3.289, 0.4569, 3.077, 0.7435, 0.5061, 0.1704, 3.289, 0.4569, 0.5061, 0.4569, 0.5061, 0.1704, 3.077, 0.1704, 3.289, 0.4569, 3.373, 0.4569, 5.503, 0.7435, 5.915, 0.4569, 3.373, 0.4569, 3.155, 0.7435, 5.503, 0.7435, 0.5061, 0.4569, 3.155, 0.7435, 3.373, 0.4569, 0.5061, 0.4569, 0.5061, 0.7435, 3.155, 0.7435, 3.155, 0.7435, 4.331, 0.9864, 5.503, 0.7435, 3.155, 0.7435, 2.533, 0.9864, 4.331, 0.9864, 0.5061, 0.7435, 2.533, 0.9864, 3.155, 0.7435, 0.5061, 0.7435, 0.5061, 0.9864, 2.533, 0.9864, 0.5061, 1.149, -1.462, 0.9864, 0.5061, 0.9864, 0.5061, 1.149, -1.846, 1.149, -1.462, 0.9864, -1.162, 1.193, -1.846, 1.149, 0.5061, 1.149, 0.5061, 1.149, 0.5061, 1.206, -1.162, 1.193, 2.174, 1.193, 0.5061, 1.206, 0.5061, 1.149, 2.174, 1.193, 0.5061, 1.149, 0.5061, 1.206, 2.858, 1.149, 0.5061, 1.149, 2.174, 1.193, 2.858, 1.149, 2.533, 0.9864, 0.5061, 1.149, 4.331, 0.9864, 2.533, 0.9864, 2.858, 1.149, 2.858, 1.149, 5.035, 1.092, 4.331, 0.9864, 5.915, 0.9864, 4.331, 0.9864, 5.035, 1.092, 5.915, 0.9864, 6.504, 0.898, 4.331, 0.9864, 4.254, 0.9864, 6.504, 0.898, 5.915, 0.9864, 4.254, 0.9864, 6.538, 0.7995, 6.504, 0.898, 5.403, 0.7435, 6.538, 0.7995, 4.254, 0.9864, 5.403, 0.7435, 6.449, 0.6719, 6.538, 0.7995, 5.807, 0.4569, 6.449, 0.6719, 5.403, 0.7435, 5.807, 0.4569, 6.475, 0.4569, 6.449, 0.6719, 6.449, 0.242, 6.475, 0.4569, 5.807, 0.4569, 5.807, 0.4569, 5.403, 0.1704, 6.449, 0.242, 6.538, 0.1143, 6.449, 0.242, 5.403, 0.1704, 5.403, 0.1704, 4.254, -0.07259, 6.538, 0.1143, 3.265, -0.07259, 4.254, -0.07259, 5.403, 0.1704, 3.265, -0.07259, 2.535, -0.2349, 4.254, -0.07259, 0.5061, -0.2349, 2.535, -0.2349, 3.265, -0.07259, 0.5061, -0.2349, 0.5061, -0.2919, 2.535, -0.2349, -1.522, -0.2349, 0.5061, -0.2919, 0.5061, -0.2349, -1.522, -0.2349, -2.421, -0.2349, 0.5061, -0.2919, -4.903, -0.07259, -2.421, -0.2349, -1.522, -0.2349, -4.903, -0.07259, -3.318, -0.07259, -2.421, -0.2349, -5.492, 0.0159, -3.318, -0.07259, -4.903, -0.07259, -5.492, 0.0159, -5.526, 0.1143, -3.318, -0.07259, -4.491, 0.2771, -3.318, -0.07259, -5.526, 0.1143, -5.526, 0.1143, -5.437, 0.242, -4.491, 0.2771, -5.463, 0.4569, -4.491, 0.2771, -5.437, 0.242, -5.463, 0.4569, -4.903, 0.4569, -4.491, 0.2771, -4.491, 0.7435, -4.903, 0.4569, -5.463, 0.4569, -5.463, 0.4569, -5.437, 0.6719, -4.491, 0.7435, -5.526, 0.7995, -4.491, 0.7435, -5.437, 0.6719, -5.526, 0.7995, -3.318, 0.9864, -4.491, 0.7435, -5.492, 0.898, -3.318, 0.9864, -5.526, 0.7995, -5.492, 0.898, -4.903, 0.9864, -3.318, 0.9864, -3.242, 0.9864, -4.903, 0.9864, -5.492, 0.898, -3.242, 0.9864, -4.023, 1.092, -4.903, 0.9864, -1.846, 1.149, -4.023, 1.092, -3.242, 0.9864, -3.242, 0.9864, -1.462, 0.9864, -1.846, 1.149, -4.491, 0.2771, -4.903, 0.4569, -2.361, 0.4569, -4.023, 1.092, -3.318, 0.9864, -4.903, 0.9864, -4.023, 1.092, -1.846, 1.149, -3.318, 0.9864, -1.521, 0.9864, -3.318, 0.9864, -1.846, 1.149, -1.846, 1.149, 0.5061, 1.149, -1.521, 0.9864, -1.162, 1.193, 0.5061, 1.149, -1.846, 1.149, -1.162, 1.193, 0.5061, 1.206, 0.5061, 1.149, 5.035, 1.092, 4.254, 0.9864, 5.915, 0.9864, 5.035, 1.092, 2.858, 1.149, 4.254, 0.9864, 2.474, 0.9864, 4.254, 0.9864, 2.858, 1.149, 2.858, 1.149, 0.5061, 1.149, 2.474, 0.9864, 2.174, 1.193, 0.5061, 1.149, 2.858, 1.149, 0.5061, 1.149, 0.5061, 0.9864, 2.474, 0.9864, 0.5061, 1.149, 0.5061, 0.9864, -1.521, 0.9864, 0.5061, 1.149, 2.533, 0.9864, 0.5061, 0.9864, -5.526, 0.7995, -3.242, 0.9864, -5.492, 0.898, -5.526, 0.7995, -4.391, 0.7435, -3.242, 0.9864, -5.437, 0.6719, -4.391, 0.7435, -5.526, 0.7995, -5.437, 0.6719, -4.794, 0.4569, -4.391, 0.7435, -5.463, 0.4569, -4.794, 0.4569, -5.437, 0.6719, -5.463, 0.4569, -5.437, 0.242, -4.794, 0.4569, -4.391, 0.1704, -4.794, 0.4569, -5.437, 0.242, -5.437, 0.242, -5.526, 0.1143, -4.391, 0.1704, -3.242, -0.07259, -4.391, 0.1704, -5.526, 0.1143, -3.242, -0.07259, -2.252, -0.07259, -4.391, 0.1704, -1.522, -0.2349, -2.252, -0.07259, -3.242, -0.07259, -1.522, -0.2349, 0.5061, -0.2349, -2.252, -0.07259, 0.5109, -0.3795, -2.252, -0.07259, 0.5061, -0.2349, 0.5109, -0.3795, 0.5109, -0.2842, -2.252, -0.07259, -2.065, 0.1704, -2.252, -0.07259, 0.5109, -0.2842, -2.065, 0.1704, -4.391, 0.1704, -2.252, -0.07259, -3.242, -0.07259, -4.903, -0.07259, -1.522, -0.2349, -3.242, -0.07259, -5.492, 0.0159, -4.903, -0.07259, -5.526, 0.1143, -5.492, 0.0159, -3.242, -0.07259, 0.5109, -0.07629, -2.065, 0.1704, 0.5109, -0.2842, 0.5061, 0.1704, -2.065, 0.1704, 0.5109, -0.07629, 3.265, -0.07259, 0.5109, -0.3795, 0.5061, -0.2349, 3.265, -0.07259, 0.5109, -0.2842, 0.5109, -0.3795, 3.077, 0.1704, 0.5109, -0.2842, 3.265, -0.07259, 3.077, 0.1704, 0.5109, -0.07629, 0.5109, -0.2842, 0.5061, 0.1704, 0.5109, -0.07629, 3.077, 0.1704, 5.403, 0.1704, 3.077, 0.1704, 3.265, -0.07259, 3.433, -0.2349, 2.535, -0.2349, 0.5061, -0.2919, 3.433, -0.2349, 5.915, -0.07259, 2.535, -0.2349, 4.331, -0.07259, 5.915, -0.07259, 3.433, -0.2349, 4.331, -0.07259, 6.504, 0.0159, 5.915, -0.07259, 6.538, 0.1143, 6.504, 0.0159, 4.331, -0.07259, 4.331, -0.07259, 5.503, 0.2771, 6.538, 0.1143, 6.449, 0.242, 6.538, 0.1143, 5.503, 0.2771, 5.503, 0.2771, 6.475, 0.4569, 6.449, 0.242, 5.915, 0.4569, 6.475, 0.4569, 5.503, 0.2771, 5.915, 0.4569, 5.503, 0.7435, 6.475, 0.4569, 6.449, 0.6719, 6.475, 0.4569, 5.503, 0.7435, 5.503, 0.7435, 6.538, 0.7995, 6.449, 0.6719, 4.331, 0.9864, 6.538, 0.7995, 5.503, 0.7435, 4.331, 0.9864, 6.504, 0.898, 6.538, 0.7995, 3.373, 0.4569, 5.915, 0.4569, 5.503, 0.2771, 5.915, -0.07259, 4.254, -0.07259, 2.535, -0.2349, 5.915, -0.07259, 6.504, 0.0159, 4.254, -0.07259, 6.538, 0.1143, 4.254, -0.07259, 6.504, 0.0159])
me_nukenin_mat_3.materials.append(mat_mat_3)
me_nukenin_mat_3.use_remesh_preserve_volume = False
me_nukenin_mat_3.use_remesh_preserve_attributes = False
me_nukenin_mat_3.use_mirror_vertex_groups = False
me_nukenin_mat_3.update()
me_nukenin_mat_2 = bpy.data.meshes.new('nukenin_mat_2')
me_nukenin_mat_2.from_pydata([(0.8403, 5.896, -0.7955), (3.691, 6.405, -0.03875), (5.845, 6.529, 0.2314), (1.025, 5.602, -1.055), (3.269, 6.688, 0.3766), (3.938, 7.143, 0.9479), (3.966, 7.537, 1.324), (2.288, 6.086, -0.2345), (3.221, 6.438, 0.1554), (-0.4947, 6.493, 0.2027), (-1.255, 5.74, -0.3349), (0.0, 6.414, 0.1888), (-1.979, 7.356, 0.8942), (-2.52, 7.231, 0.6059), (-4.144, 7.759, 0.8703), (-4.4, 7.449, 0.5774), (-2.409, 6.199, -0.1585), (-5.65, 6.595, -0.2871), (-5.704, 5.885, -0.9182), (-1.421, 5.019, -1.093), (-4.125, 5.297, -1.289), (-4.15, 4.914, -1.388), (-2.104, 4.87, -1.43), (-1.14, 4.034, -1.685), (-3.067, 4.441, -1.713), (-3.77, 3.916, -2.036), (-3.606, 3.616, -2.27), (-2.481, 3.685, -2.259), (-1.355, 4.052, -2.114), (0.0, 3.6, -2.144), (-1.68, 3.623, -2.516), (-1.118, 3.18, -3.009), (-1.118, 3.18, -3.009), (-0.2824, 4.18, -1.854), (0.0, 3.6, -2.144), (-0.6858, 4.352, -1.889), (-1.68, 3.623, -2.516), (-1.355, 4.052, -2.114), (-2.481, 3.685, -2.259), (-1.025, 4.788, -1.64), (-3.606, 3.616, -2.27), (-1.13, 5.205, -1.348), (-3.77, 3.916, -2.036), (-3.067, 4.441, -1.713), (-2.104, 4.87, -1.43), (-4.15, 4.914, -1.388), (-4.125, 5.297, -1.289), (-5.704, 5.885, -0.9182), (-1.025, 5.602, -1.055), (-0.8403, 5.896, -0.7955), (-5.65, 6.595, -0.2871), (-2.409, 6.199, -0.1585), (-4.4, 7.449, 0.5774), (-4.144, 7.759, 0.8703), (-2.52, 7.231, 0.6059), (-1.979, 7.356, 0.8942), (-0.4339, 6.086, -0.5654), (0.0, 6.156, -0.574), (-0.4947, 6.493, 0.2027), (0.0, 6.414, 0.1888), (0.4947, 6.472, 0.2477), (1.979, 7.171, 0.8436), (0.4339, 6.086, -0.5654), (2.844, 7.248, 1.008), (3.966, 7.537, 1.324), (3.938, 7.143, 0.9479), (3.269, 6.688, 0.3766), (3.221, 6.438, 0.1554), (1.255, 5.74, -0.3349), (2.844, 7.248, 1.008), (1.979, 7.171, 0.8436), (0.4947, 6.472, 0.2477), (0.0, 6.414, 0.1888), (5.845, 6.529, 0.2314), (6.002, 5.774, -0.7592), (4.443, 5.368, -1.132), (4.389, 4.817, -1.626), (3.922, 4.725, -1.732), (3.18, 4.903, -1.488), (2.248, 4.758, -1.776), (3.455, 4.82, -1.657), (1.421, 5.019, -1.093), (1.14, 4.034, -1.685), (3.95, 4.445, -2.091), (3.639, 3.693, -2.441), (1.355, 4.026, -2.057), (0.6858, 4.352, -1.889), (1.68, 3.564, -2.384), (1.118, 3.378, -2.708), (0.2824, 4.18, -1.854), (0.0, 3.6, -2.144), (1.025, 4.788, -1.64), (3.95, 4.445, -2.091), (2.248, 4.758, -1.776), (1.13, 5.205, -1.348), (4.443, 5.368, -1.132), (3.455, 4.82, -1.657), (3.922, 4.725, -1.732), (4.389, 4.817, -1.626), (6.002, 5.774, -0.7592), (0.0, 3.6, -2.144), (1.68, 3.564, -2.384), (1.118, 3.378, -2.708)], [], [(0, 1, 2), (3, 0, 2), (4, 5, 6), (7, 4, 6), (7, 8, 4), (9, 10, 11), (9, 12, 10), (13, 10, 12), (13, 14, 10), (15, 10, 14), (15, 16, 10), (17, 10, 16), (17, 18, 10), (19, 10, 18), (18, 20, 19), (21, 19, 20), (21, 22, 19), (23, 19, 22), (22, 24, 23), (25, 23, 24), (25, 26, 23), (27, 23, 26), (27, 28, 23), (29, 23, 28), (28, 30, 29), (31, 29, 30), (32, 33, 34), (32, 35, 33), (36, 35, 32), (36, 37, 35), (38, 35, 37), (38, 39, 35), (40, 39, 38), (40, 41, 39), (42, 41, 40), (42, 43, 41), (44, 41, 43), (44, 45, 41), (46, 41, 45), (46, 47, 41), (48, 41, 47), (47, 49, 48), (50, 49, 47), (50, 51, 49), (52, 49, 51), (52, 53, 49), (54, 49, 53), (54, 55, 49), (56, 49, 55), (55, 57, 56), (58, 57, 55), (58, 59, 57), (60, 57, 59), (60, 61, 57), (62, 57, 61), (61, 0, 62), (63, 0, 61), (64, 0, 63), (65, 0, 64), (66, 0, 65), (67, 0, 66), (7, 0, 67), (1, 0, 7), (7, 68, 1), (69, 68, 7), (69, 70, 68), (71, 68, 70), (71, 72, 68), (7, 6, 69), (68, 73, 1), (68, 74, 73), (75, 74, 68), (68, 76, 75), (77, 76, 68), (68, 78, 77), (79, 78, 68), (79, 80, 78), (77, 78, 80), (81, 79, 68), (81, 82, 79), (83, 79, 82), (82, 84, 83), (85, 84, 82), (85, 86, 84), (87, 86, 85), (87, 88, 86), (89, 86, 88), (88, 90, 89), (91, 84, 86), (91, 92, 84), (93, 92, 91), (91, 94, 93), (95, 93, 94), (95, 96, 93), (97, 96, 95), (95, 98, 97), (94, 99, 95), (94, 3, 99), (2, 99, 3), (100, 85, 82), (100, 101, 85), (102, 101, 100)])
me_nukenin_mat_2.polygons.foreach_set('use_smooth', [True] * 102)
_k = set([(0, 3), (0, 62), (1, 2), (1, 73), (2, 99), (3, 94), (4, 5), (4, 8), (5, 6), (6, 69), (7, 8), (7, 67), (9, 11), (9, 12), (10, 11), (10, 19), (12, 13), (13, 14), (14, 15), (15, 16), (16, 17), (17, 18), (18, 20), (19, 23), (20, 21), (21, 22), (22, 24), (23, 29), (24, 25), (25, 26), (26, 27), (27, 28), (28, 30), (29, 31), (30, 31), (32, 34), (32, 36), (33, 34), (33, 35), (35, 39), (36, 37), (37, 38), (38, 40), (39, 41), (40, 42), (41, 48), (42, 43), (43, 44), (44, 45), (45, 46), (46, 47), (47, 50), (48, 49), (49, 56), (50, 51), (51, 52), (52, 53), (53, 54), (54, 55), (55, 58), (56, 57), (57, 62), (58, 59), (59, 60), (60, 61), (61, 63), (63, 64), (64, 65), (65, 66), (66, 67), (68, 72), (68, 81), (69, 70), (70, 71), (71, 72), (73, 74), (74, 75), (75, 76), (76, 77), (77, 80), (79, 80), (79, 83), (81, 82), (82, 100), (83, 84), (84, 92), (85, 87), (85, 101), (86, 89), (86, 91), (87, 88), (88, 90), (89, 90), (91, 94), (92, 93), (93, 96), (95, 98), (95, 99), (96, 97), (97, 98), (100, 102), (101, 102)])
me_nukenin_mat_2.attributes.new('sharp_edge', 'BOOLEAN', 'EDGE').data.foreach_set('value', [ (min(e.vertices), max(e.vertices)) in _k for e in me_nukenin_mat_2.edges])
_uv = me_nukenin_mat_2.uv_layers.new(name='UVTex')
_uv.uv.foreach_set('vector', [0.4961, 0.9345, 0.5639, 0.9487, 0.6151, 0.9435, 0.5005, 0.9251, 0.4961, 0.9345, 0.6151, 0.9435, 0.5582, 0.9728, 0.5664, 0.983, 0.5747, 0.9933, 0.5417, 0.9522, 0.5582, 0.9728, 0.5747, 0.9933, 0.5417, 0.9522, 0.5499, 0.9625, 0.5582, 0.9728, 0.4644, 0.9581, 0.4463, 0.9356, 0.4762, 0.9562, 0.4644, 0.9581, 0.4291, 0.9848, 0.4463, 0.9356, 0.4162, 0.979, 0.4463, 0.9356, 0.4291, 0.9848, 0.4162, 0.979, 0.3776, 0.9936, 0.4463, 0.9356, 0.3715, 0.9837, 0.4463, 0.9356, 0.3776, 0.9936, 0.3715, 0.9837, 0.4107, 0.9524, 0.4463, 0.9356, 0.3418, 0.9555, 0.4463, 0.9356, 0.4107, 0.9524, 0.3418, 0.9555, 0.3405, 0.933, 0.4463, 0.9356, 0.4424, 0.9115, 0.4463, 0.9356, 0.3405, 0.933, 0.3405, 0.933, 0.3781, 0.9159, 0.4424, 0.9115, 0.3775, 0.9062, 0.4424, 0.9115, 0.3781, 0.9159, 0.3775, 0.9062, 0.4171, 0.9044, 0.4424, 0.9115, 0.449, 0.8832, 0.4424, 0.9115, 0.4171, 0.9044, 0.4171, 0.9044, 0.4032, 0.8922, 0.449, 0.8832, 0.3865, 0.877, 0.449, 0.8832, 0.4032, 0.8922, 0.3865, 0.877, 0.3904, 0.8678, 0.449, 0.8832, 0.4172, 0.8694, 0.449, 0.8832, 0.3904, 0.8678, 0.4172, 0.8694, 0.4439, 0.8792, 0.449, 0.8832, 0.4762, 0.8687, 0.449, 0.8832, 0.4439, 0.8792, 0.4439, 0.8792, 0.4362, 0.8654, 0.4762, 0.8687, 0.4496, 0.8504, 0.4762, 0.8687, 0.4362, 0.8654, 0.4496, 0.8504, 0.4694, 0.8848, 0.4762, 0.8687, 0.4496, 0.8504, 0.4598, 0.8883, 0.4694, 0.8848, 0.4362, 0.8654, 0.4598, 0.8883, 0.4496, 0.8504, 0.4362, 0.8654, 0.4439, 0.8792, 0.4598, 0.8883, 0.4172, 0.8694, 0.4598, 0.8883, 0.4439, 0.8792, 0.4172, 0.8694, 0.4518, 0.9007, 0.4598, 0.8883, 0.3904, 0.8678, 0.4518, 0.9007, 0.4172, 0.8694, 0.3904, 0.8678, 0.4493, 0.9131, 0.4518, 0.9007, 0.3865, 0.877, 0.4493, 0.9131, 0.3904, 0.8678, 0.3865, 0.877, 0.4032, 0.8922, 0.4493, 0.9131, 0.4171, 0.9044, 0.4493, 0.9131, 0.4032, 0.8922, 0.4171, 0.9044, 0.3775, 0.9062, 0.4493, 0.9131, 0.3781, 0.9159, 0.4493, 0.9131, 0.3775, 0.9062, 0.3781, 0.9159, 0.3405, 0.933, 0.4493, 0.9131, 0.4518, 0.9251, 0.4493, 0.9131, 0.3405, 0.933, 0.3405, 0.933, 0.4562, 0.9345, 0.4518, 0.9251, 0.3418, 0.9555, 0.4562, 0.9345, 0.3405, 0.933, 0.3418, 0.9555, 0.4107, 0.9524, 0.4562, 0.9345, 0.3715, 0.9837, 0.4562, 0.9345, 0.4107, 0.9524, 0.3715, 0.9837, 0.3776, 0.9936, 0.4562, 0.9345, 0.4162, 0.979, 0.4562, 0.9345, 0.3776, 0.9936, 0.4162, 0.979, 0.4291, 0.9848, 0.4562, 0.9345, 0.4658, 0.9412, 0.4562, 0.9345, 0.4291, 0.9848, 0.4291, 0.9848, 0.4762, 0.9428, 0.4658, 0.9412, 0.4644, 0.9581, 0.4762, 0.9428, 0.4291, 0.9848, 0.4644, 0.9581, 0.4762, 0.9562, 0.4762, 0.9428, 0.4879, 0.9581, 0.4762, 0.9428, 0.4762, 0.9562, 0.4879, 0.9581, 0.5232, 0.98, 0.4762, 0.9428, 0.4865, 0.9412, 0.4762, 0.9428, 0.5232, 0.98, 0.5232, 0.98, 0.4961, 0.9345, 0.4865, 0.9412, 0.5438, 0.9835, 0.4961, 0.9345, 0.5232, 0.98, 0.5747, 0.9933, 0.4961, 0.9345, 0.5438, 0.9835, 0.5664, 0.983, 0.4961, 0.9345, 0.5747, 0.9933, 0.5582, 0.9728, 0.4961, 0.9345, 0.5664, 0.983, 0.5499, 0.9625, 0.4961, 0.9345, 0.5582, 0.9728, 0.5417, 0.9522, 0.4961, 0.9345, 0.5499, 0.9625, 0.5639, 0.9487, 0.4961, 0.9345, 0.5417, 0.9522, 0.5417, 0.9522, 0.506, 0.9356, 0.5639, 0.9487, 0.5438, 0.9835, 0.506, 0.9356, 0.5417, 0.9522, 0.5438, 0.9835, 0.5232, 0.98, 0.506, 0.9356, 0.4879, 0.9581, 0.506, 0.9356, 0.5232, 0.98, 0.4879, 0.9581, 0.4762, 0.9562, 0.506, 0.9356, 0.5417, 0.9522, 0.5747, 0.9933, 0.5438, 0.9835, 0.506, 0.9356, 0.6151, 0.9435, 0.5639, 0.9487, 0.506, 0.9356, 0.6189, 0.9259, 0.6151, 0.9435, 0.5814, 0.9094, 0.6189, 0.9259, 0.506, 0.9356, 0.506, 0.9356, 0.569, 0.9039, 0.5814, 0.9094, 0.5626, 0.9026, 0.569, 0.9039, 0.506, 0.9356, 0.506, 0.9356, 0.5499, 0.9056, 0.5626, 0.9026, 0.5434, 0.8987, 0.5499, 0.9056, 0.506, 0.9356, 0.5434, 0.8987, 0.5562, 0.9013, 0.5499, 0.9056, 0.5626, 0.9026, 0.5499, 0.9056, 0.5562, 0.9013, 0.5099, 0.9115, 0.5434, 0.8987, 0.506, 0.9356, 0.5099, 0.9115, 0.5033, 0.8832, 0.5434, 0.8987, 0.5774, 0.877, 0.5434, 0.8987, 0.5033, 0.8832, 0.5033, 0.8832, 0.5696, 0.8678, 0.5774, 0.877, 0.5084, 0.8792, 0.5696, 0.8678, 0.5033, 0.8832, 0.5084, 0.8792, 0.4925, 0.8883, 0.5696, 0.8678, 0.5161, 0.8654, 0.4925, 0.8883, 0.5084, 0.8792, 0.5161, 0.8654, 0.5027, 0.8579, 0.4925, 0.8883, 0.4829, 0.8848, 0.4925, 0.8883, 0.5027, 0.8579, 0.5027, 0.8579, 0.4762, 0.8687, 0.4829, 0.8848, 0.5005, 0.9007, 0.5696, 0.8678, 0.4925, 0.8883, 0.5005, 0.9007, 0.5774, 0.877, 0.5696, 0.8678, 0.5434, 0.8987, 0.5774, 0.877, 0.5005, 0.9007, 0.5005, 0.9007, 0.503, 0.9131, 0.5434, 0.8987, 0.5814, 0.9094, 0.5434, 0.8987, 0.503, 0.9131, 0.5814, 0.9094, 0.5562, 0.9013, 0.5434, 0.8987, 0.5626, 0.9026, 0.5562, 0.9013, 0.5814, 0.9094, 0.5814, 0.9094, 0.569, 0.9039, 0.5626, 0.9026, 0.503, 0.9131, 0.6189, 0.9259, 0.5814, 0.9094, 0.503, 0.9131, 0.5005, 0.9251, 0.6189, 0.9259, 0.6151, 0.9435, 0.6189, 0.9259, 0.5005, 0.9251, 0.4762, 0.8687, 0.5084, 0.8792, 0.5033, 0.8832, 0.4762, 0.8687, 0.5161, 0.8654, 0.5084, 0.8792, 0.5027, 0.8579, 0.5161, 0.8654, 0.4762, 0.8687])
me_nukenin_mat_2.materials.append(mat_mat_2)
me_nukenin_mat_2.use_remesh_preserve_volume = False
me_nukenin_mat_2.use_remesh_preserve_attributes = False
me_nukenin_mat_2.use_mirror_vertex_groups = False
me_nukenin_mat_2.update()
me_nukenin_mat_5 = bpy.data.meshes.new('nukenin_mat_5')
me_nukenin_mat_5.from_pydata([(-0.9959, 2.119, 0.7656), (-1.318, 1.455, 0.9259), (-1.241, 1.605, 0.6133), (-1.129, 1.861, 1.307), (-0.9063, 2.786, 1.05), (-1.06, 2.487, 1.675), (-0.9965, 3.426, 1.39), (-1.13, 3.167, 1.932), (-1.242, 3.867, 1.695), (-1.319, 3.718, 2.008), (-1.655, 3.668, 2.112), (-1.711, 3.08, 2.112), (-1.914, 3.767, 1.903), (-2.159, 3.253, 1.751), (-1.732, 2.387, 1.883), (-2.249, 2.586, 1.467), (-1.711, 1.774, 1.487), (-2.158, 1.946, 1.126), (-1.836, 1.654, 0.5091), (-1.444, 2.292, 0.4047), (-1.5, 1.704, 0.4049), (-2.025, 2.205, 0.5851), (-1.913, 1.505, 0.8216), (-1.654, 1.405, 1.03), (-1.423, 2.985, 0.6332), (-2.095, 2.885, 0.8415), (-2.077, 2.708, 0.7748), (-2.026, 3.512, 1.21), (-1.444, 3.598, 1.029), (-1.837, 3.917, 1.591), (-1.501, 3.967, 1.487), (1.318, 1.455, 0.9259), (0.9959, 2.119, 0.7656), (1.241, 1.605, 0.6133), (1.129, 1.861, 1.307), (1.654, 1.405, 1.03), (1.711, 1.774, 1.487), (1.913, 1.505, 0.8216), (2.158, 1.946, 1.126), (1.836, 1.654, 0.5091), (2.025, 2.205, 0.5851), (1.5, 1.704, 0.4049), (1.444, 2.292, 0.4047), (0.9063, 2.786, 1.05), (1.06, 2.487, 1.675), (1.732, 2.387, 1.883), (2.249, 2.586, 1.467), (2.095, 2.885, 0.8415), (1.423, 2.985, 0.6332), (1.13, 3.167, 1.932), (0.9965, 3.426, 1.39), (1.319, 3.718, 2.008), (1.242, 3.867, 1.695), (1.655, 3.668, 2.112), (1.711, 3.08, 2.112), (1.444, 3.598, 1.029), (2.026, 3.512, 1.21), (1.501, 3.967, 1.487), (1.837, 3.917, 1.591), (2.159, 3.253, 1.751), (1.914, 3.767, 1.903), (-1.578, 3.992, 1.883), (1.578, 3.992, 1.883), (-1.577, 1.38, 0.6338), (-1.238, 7.94, 2.003), (-0.6421, 7.337, 1.463), (-1.237, 7.198, 2.003), (-0.4555, 7.444, 2.003), (-0.6421, 7.337, 2.544), (1.577, 1.38, 0.6338), (1.238, 7.94, 2.003), (1.237, 7.198, 2.003), (0.6421, 7.337, 1.463), (0.6421, 7.337, 2.544), (0.4555, 7.444, 2.003)], [], [(0, 1, 2), (0, 3, 1), (3, 0, 4), (4, 5, 3), (6, 5, 4), (6, 7, 5), (8, 7, 6), (8, 9, 7), (10, 7, 9), (10, 11, 7), (12, 11, 10), (12, 13, 11), (11, 5, 7), (11, 14, 5), (13, 14, 11), (13, 15, 14), (14, 3, 5), (14, 16, 3), (15, 16, 14), (15, 17, 16), (18, 19, 20), (18, 21, 19), (22, 21, 18), (22, 17, 21), (23, 17, 22), (23, 16, 17), (1, 16, 23), (1, 3, 16), (21, 24, 19), (21, 25, 24), (26, 25, 21), (27, 24, 25), (27, 28, 24), (29, 28, 27), (29, 30, 28), (17, 26, 21), (17, 25, 26), (15, 25, 17), (13, 25, 15), (13, 27, 25), (12, 27, 13), (12, 29, 27), (31, 32, 33), (31, 34, 32), (35, 34, 31), (35, 36, 34), (37, 36, 35), (37, 38, 36), (39, 38, 37), (39, 40, 38), (41, 40, 39), (41, 42, 40), (34, 43, 32), (34, 44, 43), (36, 44, 34), (36, 45, 44), (38, 45, 36), (38, 46, 45), (40, 46, 38), (40, 47, 46), (42, 47, 40), (42, 48, 47), (49, 43, 44), (49, 50, 43), (51, 50, 49), (51, 52, 50), (49, 53, 51), (49, 54, 53), (44, 54, 49), (44, 45, 54), (55, 47, 48), (55, 56, 47), (57, 56, 55), (57, 58, 56), (56, 46, 47), (56, 59, 46), (58, 59, 56), (58, 60, 59), (59, 45, 46), (59, 54, 45), (60, 54, 59), (60, 53, 54), (8, 61, 9), (8, 30, 61), (29, 61, 30), (29, 12, 61), (61, 10, 9), (61, 12, 10), (62, 52, 51), (62, 57, 52), (58, 57, 62), (62, 60, 58), (53, 62, 51), (53, 60, 62), (1, 63, 2), (1, 23, 63), (22, 63, 23), (22, 18, 63), (20, 63, 18), (20, 2, 63), (64, 65, 66), (64, 67, 65), (68, 67, 64), (64, 66, 68), (33, 69, 31), (33, 41, 69), (39, 69, 41), (39, 37, 69), (35, 69, 37), (35, 31, 69), (70, 71, 72), (70, 73, 71), (74, 73, 70), (70, 72, 74)])
me_nukenin_mat_5.polygons.foreach_set('use_smooth', [True] * 114)
_k = set([(0, 2), (0, 4), (2, 20), (4, 6), (6, 8), (8, 30), (19, 20), (19, 24), (24, 28), (28, 30), (32, 33), (32, 43), (33, 41), (41, 42), (42, 48), (43, 50), (48, 55), (50, 52), (52, 57), (55, 57), (65, 66), (65, 67), (66, 68), (67, 68), (71, 72), (71, 73), (72, 74), (73, 74)])
me_nukenin_mat_5.attributes.new('sharp_edge', 'BOOLEAN', 'EDGE').data.foreach_set('value', [ (min(e.vertices), max(e.vertices)) in _k for e in me_nukenin_mat_5.edges])
_uv = me_nukenin_mat_5.uv_layers.new(name='UVTex')
_uv.uv.foreach_set('vector', [0.2659, -0.1436, 0.1686, -0.2302, 0.1918, -0.2107, 0.2659, -0.1436, 0.2257, -0.1774, 0.1686, -0.2302, 0.2257, -0.1774, 0.2659, -0.1436, 0.293, -0.05675, 0.293, -0.05675, 0.2465, -0.09572, 0.2257, -0.1774, 0.2658, 0.02665, 0.2465, -0.09572, 0.293, -0.05675, 0.2658, 0.02665, 0.2255, -0.007102, 0.2465, -0.09572, 0.1915, 0.08421, 0.2255, -0.007102, 0.2658, 0.02665, 0.1915, 0.08421, 0.1683, 0.06472, 0.2255, -0.007102, 0.549, 0.7521, 1.068, 0.4038, 0.8805, 0.7868, 0.549, 0.7521, 0.4935, 0.2811, 1.068, 0.4038, 0.2935, 0.8213, 0.4935, 0.2811, 0.549, 0.7521, 0.2935, 0.8213, 0.05103, 0.4635, 0.4935, 0.2811, 0.4935, 0.2811, 1.136, -0.06885, 1.068, 0.4038, 0.4935, 0.2811, 0.4734, -0.1383, 1.136, -0.06885, 0.05103, 0.4635, 0.4734, -0.1383, 0.4935, 0.2811, 0.05103, 0.4635, -0.03751, 8.8e-05, 0.4734, -0.1383, 0.0439, -0.1087, 0.2257, -0.1774, 0.2465, -0.09572, 0.0439, -0.1087, 0.05022, -0.1887, 0.2257, -0.1774, -0.1122, -0.08279, 0.05022, -0.1887, 0.0439, -0.1087, -0.1122, -0.08279, -0.08497, -0.1662, 0.05022, -0.1887, 0.0125, -0.2043, 0.1308, -0.1212, 0.1138, -0.1977, 0.0125, -0.2043, -0.0447, -0.1324, 0.1308, -0.1212, -0.01075, -0.2237, -0.0447, -0.1324, 0.0125, -0.2043, -0.01075, -0.2237, -0.08497, -0.1662, -0.0447, -0.1324, 0.0673, -0.2367, -0.08497, -0.1662, -0.01075, -0.2237, 0.0673, -0.2367, 0.05022, -0.1887, -0.08497, -0.1662, 0.1686, -0.2302, 0.05022, -0.1887, 0.0673, -0.2367, 0.1686, -0.2302, 0.2257, -0.1774, 0.05022, -0.1887, -0.0447, -0.1324, 0.1369, -0.0308, 0.1308, -0.1212, -0.0447, -0.1324, -0.0657, -0.04382, 0.1369, -0.0308, -0.06024, -0.06686, -0.0657, -0.04382, -0.0447, -0.1324, -0.04488, 0.03784, 0.1369, -0.0308, -0.0657, -0.04382, -0.04488, 0.03784, 0.1306, 0.04912, 0.1369, -0.0308, 0.01219, 0.09067, 0.1306, 0.04912, -0.04488, 0.03784, 0.01219, 0.09067, 0.1135, 0.09718, 0.1306, 0.04912, -0.08497, -0.1662, -0.06024, -0.06686, -0.0447, -0.1324, -0.08497, -0.1662, -0.0657, -0.04382, -0.06024, -0.06686, -0.1122, -0.08279, -0.0657, -0.04382, -0.08497, -0.1662, -0.08515, 0.004092, -0.0657, -0.04382, -0.1122, -0.08279, -0.08515, 0.004092, -0.04488, 0.03784, -0.0657, -0.04382, -0.01106, 0.07118, -0.04488, 0.03784, -0.08515, 0.004092, -0.01106, 0.07118, 0.01219, 0.09067, -0.04488, 0.03784, 0.914, -0.1843, 0.9902, -0.1172, 0.9322, -0.1692, 0.914, -0.1843, 0.9587, -0.1434, 0.9902, -0.1172, 0.8346, -0.1893, 0.9587, -0.1434, 0.914, -0.1843, 0.8346, -0.1893, 0.8212, -0.1521, 0.9587, -0.1434, 0.7735, -0.1793, 0.8212, -0.1521, 0.8346, -0.1893, 0.7735, -0.1793, 0.7153, -0.1347, 0.8212, -0.1521, 0.7917, -0.1642, 0.7153, -0.1347, 0.7735, -0.1793, 0.7917, -0.1642, 0.7469, -0.1086, 0.7153, -0.1347, 0.871, -0.1591, 0.7469, -0.1086, 0.7917, -0.1642, 0.871, -0.1591, 0.8843, -0.09984, 0.7469, -0.1086, 0.9587, -0.1434, 1.011, -0.04997, 0.9902, -0.1172, 0.9587, -0.1434, 0.975, -0.08014, 1.011, -0.04997, 0.8212, -0.1521, 0.975, -0.08014, 0.9587, -0.1434, 0.8212, -0.1521, 0.8163, -0.09022, 0.975, -0.08014, 0.7153, -0.1347, 0.8163, -0.09022, 0.8212, -0.1521, 0.7153, -0.1347, 0.694, -0.07013, 0.8163, -0.09022, 0.7469, -0.1086, 0.694, -0.07013, 0.7153, -0.1347, 0.7469, -0.1086, 0.7304, -0.03996, 0.694, -0.07013, 0.8843, -0.09984, 0.7304, -0.03996, 0.7469, -0.1086, 0.8843, -0.09984, 0.8891, -0.02988, 0.7304, -0.03996, 0.9586, -0.01153, 1.011, -0.04997, 0.975, -0.08014, 0.9586, -0.01153, 0.9901, 0.0146, 1.011, -0.04997, 0.9137, 0.04408, 0.9901, 0.0146, 0.9586, -0.01153, 0.9137, 0.04408, 0.932, 0.05917, 0.9901, 0.0146, 1.068, 0.4038, 0.549, 0.7521, 0.8805, 0.7868, 1.068, 0.4038, 0.4935, 0.2811, 0.549, 0.7521, 1.136, -0.06885, 0.4935, 0.2811, 1.068, 0.4038, 1.136, -0.06885, 0.4734, -0.1383, 0.4935, 0.2811, 0.8842, 0.032, 0.7304, -0.03996, 0.8891, -0.02988, 0.8842, 0.032, 0.7467, 0.02327, 0.7304, -0.03996, 0.8708, 0.06921, 0.7467, 0.02327, 0.8842, 0.032, 0.8708, 0.06921, 0.7915, 0.06417, 0.7467, 0.02327, 0.7467, 0.02327, 0.694, -0.07013, 0.7304, -0.03996, 0.7467, 0.02327, 0.7152, -0.002863, 0.694, -0.07013, 0.7915, 0.06417, 0.7152, -0.002863, 0.7467, 0.02327, 0.7915, 0.06417, 0.7732, 0.04908, 0.7152, -0.002863, 0.05103, 0.4635, 0.4734, -0.1383, -0.03751, 8.8e-05, 0.05103, 0.4635, 0.4935, 0.2811, 0.4734, -0.1383, 0.2935, 0.8213, 0.4935, 0.2811, 0.05103, 0.4635, 0.2935, 0.8213, 0.549, 0.7521, 0.4935, 0.2811, 0.1915, 0.08421, 0.09022, 0.1005, 0.1683, 0.06472, 0.1915, 0.08421, 0.1135, 0.09718, 0.09022, 0.1005, 0.01219, 0.09067, 0.09022, 0.1005, 0.1135, 0.09718, 0.01219, 0.09067, -0.01106, 0.07118, 0.09022, 0.1005, 0.625, 0.9777, 0.549, 0.7521, 0.8805, 0.7868, 0.625, 0.9777, 0.2935, 0.8213, 0.549, 0.7521, 0.8526, 0.07179, 0.932, 0.05917, 0.9137, 0.04408, 0.8526, 0.07179, 0.8708, 0.06921, 0.932, 0.05917, 0.7915, 0.06417, 0.8708, 0.06921, 0.8526, 0.07179, 0.8526, 0.07179, 0.7732, 0.04908, 0.7915, 0.06417, 0.549, 0.7521, 0.625, 0.9777, 0.8805, 0.7868, 0.549, 0.7521, 0.2935, 0.8213, 0.625, 0.9777, 0.1686, -0.2302, 0.09057, -0.24, 0.1918, -0.2107, 0.1686, -0.2302, 0.0673, -0.2367, 0.09057, -0.24, -0.01075, -0.2237, 0.09057, -0.24, 0.0673, -0.2367, -0.01075, -0.2237, 0.0125, -0.2043, 0.09057, -0.24, 0.1138, -0.1977, 0.09057, -0.24, 0.0125, -0.2043, 0.1138, -0.1977, 0.1918, -0.2107, 0.09057, -0.24, 0.5, 0.5, 0.2656, -0.1219, 0.0, 0.0, 0.5, 0.5, 0.5312, -0.09375, 0.2656, -0.1219, 0.2656, -0.1219, 0.5312, -0.09375, 0.5, 0.5, 0.5, 0.5, 0.0, 0.0, 0.2656, -0.1219, 0.9322, -0.1692, 0.8529, -0.1919, 0.914, -0.1843, 0.9322, -0.1692, 0.871, -0.1591, 0.8529, -0.1919, 0.7917, -0.1642, 0.8529, -0.1919, 0.871, -0.1591, 0.7917, -0.1642, 0.7735, -0.1793, 0.8529, -0.1919, 0.8346, -0.1893, 0.8529, -0.1919, 0.7735, -0.1793, 0.8346, -0.1893, 0.914, -0.1843, 0.8529, -0.1919, 0.5, 0.5, 0.0, 0.0, 0.2656, -0.1219, 0.5, 0.5, 0.2656, -0.1219, 0.0, 0.0, 0.5312, -0.09375, 0.2656, -0.1219, 0.5, 0.5, 0.5, 0.5, 0.2656, -0.1219, 0.5312, -0.09375])
me_nukenin_mat_5.materials.append(mat_mat_5)
me_nukenin_mat_5.use_remesh_preserve_volume = False
me_nukenin_mat_5.use_remesh_preserve_attributes = False
me_nukenin_mat_5.use_mirror_vertex_groups = False
me_nukenin_mat_5.update()
me_nukenin_mat_4 = bpy.data.meshes.new('nukenin_mat_4')
me_nukenin_mat_4.from_pydata([(-0.2824, 4.18, -1.854), (0.0, 4.522, -0.5886), (0.0, 3.6, -2.144), (-0.6858, 4.352, -1.889), (-1.025, 4.788, -1.64), (-1.13, 5.205, -1.348), (-1.025, 5.602, -1.055), (-0.8403, 5.896, -0.7955), (-0.4339, 6.086, -0.5654), (0.0, 6.156, -0.574), (0.4339, 6.086, -0.5654), (0.8403, 5.896, -0.7955), (1.025, 5.602, -1.055), (1.13, 5.205, -1.348), (1.025, 4.788, -1.64), (0.6858, 4.352, -1.889), (0.2824, 4.18, -1.854)], [], [(0, 1, 2), (0, 3, 1), (4, 1, 3), (4, 5, 1), (6, 1, 5), (6, 7, 1), (8, 1, 7), (8, 9, 1), (10, 1, 9), (10, 11, 1), (12, 1, 11), (12, 13, 1), (14, 1, 13), (14, 15, 1), (16, 1, 15), (16, 2, 1)])
me_nukenin_mat_4.polygons.foreach_set('use_smooth', [True] * 16)
_k = set([(0, 2), (0, 3), (2, 16), (3, 4), (4, 5), (5, 6), (6, 7), (7, 8), (8, 9), (9, 10), (10, 11), (11, 12), (12, 13), (13, 14), (14, 15), (15, 16)])
me_nukenin_mat_4.attributes.new('sharp_edge', 'BOOLEAN', 'EDGE').data.foreach_set('value', [ (min(e.vertices), max(e.vertices)) in _k for e in me_nukenin_mat_4.edges])
_uv = me_nukenin_mat_4.uv_layers.new(name='UVTex')
_uv.uv.foreach_set('vector', [0.4632, 0.4991, 0.4873, 0.5447, 0.4873, 0.4219, 0.4632, 0.4991, 0.4287, 0.522, 0.4873, 0.5447, 0.3997, 0.5801, 0.4873, 0.5447, 0.4287, 0.522, 0.3997, 0.5801, 0.3908, 0.6356, 0.4873, 0.5447, 0.3997, 0.6886, 0.4873, 0.5447, 0.3908, 0.6356, 0.3997, 0.6886, 0.4155, 0.7277, 0.4873, 0.5447, 0.4502, 0.753, 0.4873, 0.5447, 0.4155, 0.7277, 0.4502, 0.753, 0.4873, 0.7624, 0.4873, 0.5447, 0.5243, 0.753, 0.4873, 0.5447, 0.4873, 0.7624, 0.5243, 0.753, 0.5591, 0.7277, 0.4873, 0.5447, 0.5749, 0.6886, 0.4873, 0.5447, 0.5591, 0.7277, 0.5749, 0.6886, 0.5838, 0.6356, 0.4873, 0.5447, 0.5749, 0.5801, 0.4873, 0.5447, 0.5838, 0.6356, 0.5749, 0.5801, 0.5459, 0.522, 0.4873, 0.5447, 0.5114, 0.4991, 0.4873, 0.5447, 0.5459, 0.522, 0.5114, 0.4991, 0.4873, 0.4219, 0.4873, 0.5447])
me_nukenin_mat_4.materials.append(mat_mat_4)
me_nukenin_mat_4.use_remesh_preserve_volume = False
me_nukenin_mat_4.use_remesh_preserve_attributes = False
me_nukenin_mat_4.use_mirror_vertex_groups = False
me_nukenin_mat_4.update()

# ---- objects
ob_lamp_002 = bpy.data.objects.new('Lamp.002', light_lamp)
ob_lamp_001 = bpy.data.objects.new('Lamp.001', light_lamp)
ob_camera_001 = bpy.data.objects.new('Camera.001', cam_camera_001)
ob_nukenin_mat_1 = bpy.data.objects.new('nukenin_mat_1', me_nukenin_mat_1)
ob_nukenin_mat_0 = bpy.data.objects.new('nukenin_mat_0', me_nukenin_mat_0)
ob_nukenin_mat_3 = bpy.data.objects.new('nukenin_mat_3', me_nukenin_mat_3)
ob_nukenin_mat_2 = bpy.data.objects.new('nukenin_mat_2', me_nukenin_mat_2)
ob_nukenin_mat_5 = bpy.data.objects.new('nukenin_mat_5', me_nukenin_mat_5)
ob_nukenin_mat_4 = bpy.data.objects.new('nukenin_mat_4', me_nukenin_mat_4)

# ---- transforms, parenting, visibility, modifiers, constraints
ob_lamp_002.location = (1.526, 2.29, 9.158)
ob_lamp_002.lock_rotations_4d = False
ob_lamp_002.empty_display_type = 'ARROWS'
ob_lamp_002.lineart.crease_threshold = 0.0
ob_lamp_001.location = (-1.526, 2.29, 9.158)
ob_lamp_001.lock_rotations_4d = False
ob_lamp_001.empty_display_type = 'ARROWS'
ob_lamp_001.lineart.crease_threshold = 0.0
ob_camera_001.location = (0.0, 2.29, 9.158)
ob_camera_001.lock_rotations_4d = False
ob_camera_001.empty_display_type = 'ARROWS'
ob_camera_001.lineart.crease_threshold = 0.0
ob_nukenin_mat_1.location = (0.0, 0.0, 0.0)
ob_nukenin_mat_1.lock_rotations_4d = False
ob_nukenin_mat_1.empty_display_type = 'ARROWS'
ob_nukenin_mat_1.lineart.crease_threshold = 0.0
ob_nukenin_mat_0.location = (0.0, 0.0, 0.0)
ob_nukenin_mat_0.lock_rotations_4d = False
ob_nukenin_mat_0.empty_display_type = 'ARROWS'
ob_nukenin_mat_0.lineart.crease_threshold = 0.0
ob_nukenin_mat_3.location = (0.0, 0.0, 0.0)
ob_nukenin_mat_3.lock_rotations_4d = False
ob_nukenin_mat_3.empty_display_type = 'ARROWS'
ob_nukenin_mat_3.lineart.crease_threshold = 0.0
ob_nukenin_mat_2.location = (0.0, 0.0, 0.0)
ob_nukenin_mat_2.lock_rotations_4d = False
ob_nukenin_mat_2.empty_display_type = 'ARROWS'
ob_nukenin_mat_2.lineart.crease_threshold = 0.0
ob_nukenin_mat_5.location = (0.0, 0.0, 0.0)
ob_nukenin_mat_5.lock_rotations_4d = False
ob_nukenin_mat_5.empty_display_type = 'ARROWS'
ob_nukenin_mat_5.lineart.crease_threshold = 0.0
ob_nukenin_mat_4.location = (0.0, 0.0, 0.0)
ob_nukenin_mat_4.lock_rotations_4d = False
ob_nukenin_mat_4.empty_display_type = 'ARROWS'
ob_nukenin_mat_4.lineart.crease_threshold = 0.0

# ---- collection membership
col_collection_1.objects.link(ob_lamp_002)
col_collection_1.objects.link(ob_lamp_001)
col_collection_1.objects.link(ob_camera_001)
col_collection_1.objects.link(ob_nukenin_mat_1)
col_collection_1.objects.link(ob_nukenin_mat_0)
col_collection_1.objects.link(ob_nukenin_mat_3)
col_collection_1.objects.link(ob_nukenin_mat_2)
col_collection_1.objects.link(ob_nukenin_mat_5)
col_collection_1.objects.link(ob_nukenin_mat_4)

# ---- scene / render settings (as saved in the file)
scene.camera = ob_camera_001
scene.frame_start = 1; scene.frame_end = 250; scene.frame_set(1)
scene.render.engine = 'BLENDER_EEVEE_NEXT'
scene.render.image_settings.file_format = 'TARGA'
scene.render.image_settings.color_mode = 'RGB'
scene.render.image_settings.compression = 90
scene.render.resolution_x = 320
scene.render.resolution_y = 256
scene.render.fps = 25
scene.render.dither_intensity = 0.0
scene.render.film_transparent = True
scene.render.use_compositing = False
scene.render.use_sequencer = False
scene.render.use_file_extension = False
scene.render.bake_margin = 2
scene.render.bake_bias = 0.0
scene.render.use_stamp_time = False
scene.render.use_stamp_date = False
scene.render.use_stamp_frame = False
scene.render.use_stamp_camera = False
scene.render.use_stamp_scene = False
scene.render.use_stamp_filename = False
scene.render.use_stamp_render_time = False
scene.render.stamp_font_size = 0
scene.render.stamp_foreground = (0.0, 0.0, 0.0, 0.0)
scene.render.stamp_background = (0.0, 0.0, 0.0, 0.0)
scene.cycles.use_denoising = False
scene.cycles.samples = 10
scene.cycles.sampling_pattern = 'TABULATED_SOBOL'
scene.cycles.light_sampling_threshold = 0.0
scene.cycles.use_adaptive_sampling = False
scene.cycles.use_light_tree = False
scene.cycles.blur_glossy = 0.0
scene.cycles.volume_bounces = 1
scene.cycles.pixel_filter_type = 'GAUSSIAN'
scene.cycles.sample_clamp_indirect = 0.0
scene.view_settings.view_transform = 'Raw'
bpy.context.view_layer.update()
